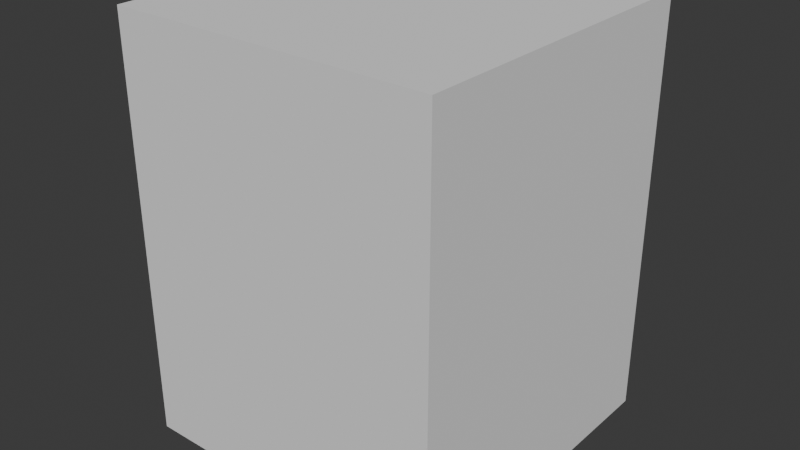 # Source: pachycephalosaurus.blend  (saved by Blender 4.4.32; exported with 4.5.12 LTS)
import bpy
from mathutils import Matrix  # noqa: F401  (used for matrix-valued properties, if any)

bpy.ops.wm.read_factory_settings(use_empty=True)
scene = bpy.context.scene
scene.name = 'Scene'

# ---- collections
col_pachycephalosaurus = bpy.data.collections.new('pachycephalosaurus'); scene.collection.children.link(col_pachycephalosaurus)
col_base = bpy.data.collections.new('base'); col_pachycephalosaurus.children.link(col_base)

# ---- materials (node trees are filled in below, after node groups)
mat_pachycephalosaurus = bpy.data.materials.new('pachycephalosaurus')

# ---- material node trees

# ---- world
world_world = bpy.data.worlds.new('World'); scene.world = world_world
world_world.use_nodes = True; world_world.node_tree.nodes.clear()
_N = world_world.node_tree.nodes; _L = world_world.node_tree.links
n0 = _N.new('ShaderNodeOutputWorld'); n0.name = 'World Output'; n0.location = (300, 300)
n1 = _N.new('ShaderNodeBackground'); n1.name = 'Background'; n1.location = (10, 300)
n1.inputs[0].default_value = (0.05088, 0.05088, 0.05088, 1.0)
_L.new(n1.outputs[0], n0.inputs[0])
n0.is_active_output = True
world_world.color = (0.05088, 0.05088, 0.05088)
world_world.sun_shadow_jitter_overblur = 0.0

# ---- meshes
me_cube_001 = bpy.data.meshes.new('Cube.001')
me_cube_001.from_pydata([(-1.0, -1.0, -1.0), (-1.0, -1.0, 1.0), (-1.0, 1.0, -1.0), (-1.0, 1.0, 1.0), (1.0, -1.0, -1.0), (1.0, -1.0, 1.0), (1.0, 1.0, -1.0), (1.0, 1.0, 1.0)], [], [(0, 1, 3, 2), (2, 3, 7, 6), (6, 7, 5, 4), (4, 5, 1, 0), (2, 6, 4, 0), (7, 3, 1, 5)])
_uv = me_cube_001.uv_layers.new(name='UVMap')
_uv.uv.foreach_set('vector', [0.375, 0.0, 0.625, 0.0, 0.625, 0.25, 0.375, 0.25, 0.375, 0.25, 0.625, 0.25, 0.625, 0.5, 0.375, 0.5, 0.375, 0.5, 0.625, 0.5, 0.625, 0.75, 0.375, 0.75, 0.375, 0.75, 0.625, 0.75, 0.625, 1.0, 0.375, 1.0, 0.125, 0.5, 0.375, 0.5, 0.375, 0.75, 0.125, 0.75, 0.625, 0.5, 0.875, 0.5, 0.875, 0.75, 0.625, 0.75])
me_cube_001.update()
me_scene = bpy.data.meshes.new('Scene')
me_scene.from_pydata([], [], [])
me_scene.materials.append(None)
me_scene.update()
arm_root_m = bpy.data.armatures.new('Root_M')  # bones are not reproduced

# ---- objects
ob_collision = bpy.data.objects.new('COLLISION', me_cube_001)
ob_root_m = bpy.data.objects.new('Root_M', arm_root_m)
ob_skm_pachycephalosaurus = bpy.data.objects.new('SKM_Pachycephalosaurus', me_scene)

# ---- transforms, parenting, visibility, modifiers, constraints
ob_collision.location = (6.486e-17, 0.1345, 1.09)
ob_collision.scale = (0.8376, 0.8376, 1.088)
ob_collision.display_type = 'BOUNDS'
ob_collision.display_bounds_type = 'CYLINDER'
ob_root_m.location = (0.0, 0.0, 0.0)
ob_root_m.scale = (0.01, 0.01, 0.01)
ob_skm_pachycephalosaurus.parent = ob_root_m
ob_skm_pachycephalosaurus.matrix_parent_inverse = Matrix(((100.0, -0.0, 0.0, -0.0), (-0.0, 100.0, -0.0, 0.0), (0.0, -0.0, 100.0, -0.0), (-0.0, 0.0, -0.0, 1.0)))
ob_skm_pachycephalosaurus.location = (-0.002008, 9.286e-08, 1.359)
ob_skm_pachycephalosaurus.rotation_euler = (-1.17, -1.748e-07, -1.571)
ob_skm_pachycephalosaurus.scale = (1.0, 1.0, 1.0)
ob_skm_pachycephalosaurus.color = (0.8, 0.8, 0.8, 1.0)
ob_skm_pachycephalosaurus.material_slots[0].link = 'OBJECT'; ob_skm_pachycephalosaurus.material_slots[0].material = mat_pachycephalosaurus
_m = ob_skm_pachycephalosaurus.modifiers.new('Root_M', 'ARMATURE')
_m.object = ob_root_m

# ---- collection membership
col_pachycephalosaurus.objects.link(ob_collision)
col_base.objects.link(ob_root_m)
col_base.objects.link(ob_skm_pachycephalosaurus)

# ---- scene / render settings (as saved in the file)
scene.frame_start = 1; scene.frame_end = 250; scene.frame_set(1)
scene.render.engine = 'BLENDER_EEVEE_NEXT'
bpy.context.view_layer.update()

# ---- added for rendering (the .blend has no active camera and no usable light): camera, sun
cam_auto = bpy.data.cameras.new('AutoCamera')
cam_auto.lens = 50.0
cam_auto.sensor_width = 36.0
cam_auto.clip_end = 1000.0
ob_auto_camera = bpy.data.objects.new('AutoCamera', cam_auto)
scene.collection.objects.link(ob_auto_camera)
ob_auto_camera.location = (2.97612, -3.43684, 3.47131)
ob_auto_camera.rotation_euler = (1.09748, -7.21219e-08, 0.694738)
scene.camera = ob_auto_camera
light_auto_sun = bpy.data.lights.new('AutoSun', 'SUN')
light_auto_sun.energy = 3.0
light_auto_sun.angle = 0.0523599
ob_auto_sun = bpy.data.objects.new('AutoSun', light_auto_sun)
scene.collection.objects.link(ob_auto_sun)
ob_auto_sun.rotation_euler = (0.872665, 0.174533, 0.523599)
bpy.context.view_layer.update()
